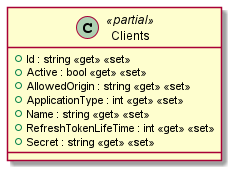

The diagram above was rendered by PlantUML. Its source (embedded in the PNG):
@startuml
class Clients <<partial>> {
    + Id : string <<get>> <<set>>
    + Active : bool <<get>> <<set>>
    + AllowedOrigin : string <<get>> <<set>>
    + ApplicationType : int <<get>> <<set>>
    + Name : string <<get>> <<set>>
    + RefreshTokenLifeTime : int <<get>> <<set>>
    + Secret : string <<get>> <<set>>
}
@enduml